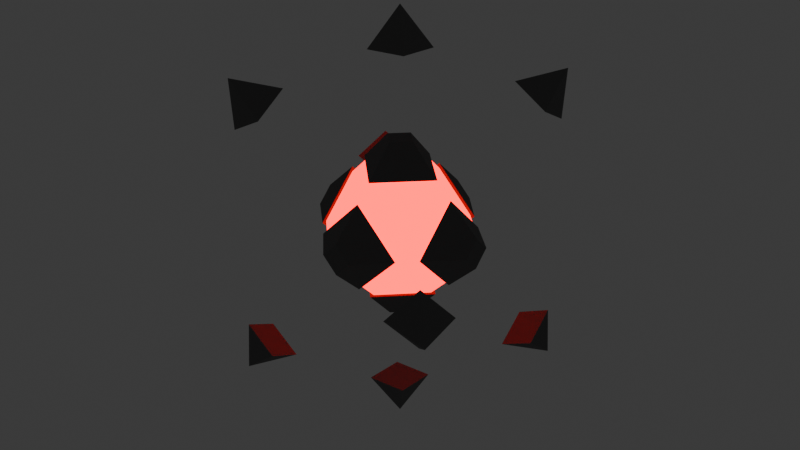 # Source: FlyingEnemyCore.blend  (saved by Blender 4.0.36; exported with 4.5.12 LTS)
import bpy
from mathutils import Matrix  # noqa: F401  (used for matrix-valued properties, if any)

bpy.ops.wm.read_factory_settings(use_empty=True)
scene = bpy.context.scene
scene.name = 'Scene'

# ---- collections
col_collection = bpy.data.collections.new('Collection'); scene.collection.children.link(col_collection)

# ---- materials (node trees are filled in below, after node groups)
mat_core_centre = bpy.data.materials.new('Core_Centre')
mat_core_centre.use_transparent_shadow = False
mat_core_shell = bpy.data.materials.new('Core_Shell')
mat_core_shell.use_transparent_shadow = False

# ---- material node trees
mat_core_centre.use_nodes = True; mat_core_centre.node_tree.nodes.clear()
_N = mat_core_centre.node_tree.nodes; _L = mat_core_centre.node_tree.links
n0 = _N.new('ShaderNodeBsdfPrincipled'); n0.name = 'Principled BSDF'; n0.location = (10, 300)
n0.inputs[0].default_value = (0.8002, 0.0006201, 0.0, 1.0)
n0.inputs[2].default_value = 1.0
n0.inputs[3].default_value = 1.45
n0.inputs[27].default_value = (1.0, 0.0, 0.001523, 1.0)
n0.inputs[28].default_value = 5.0
n1 = _N.new('ShaderNodeOutputMaterial'); n1.name = 'Material Output'; n1.location = (300, 300)
_L.new(n0.outputs[0], n1.inputs[0])
n1.is_active_output = True
mat_core_shell.use_nodes = True; mat_core_shell.node_tree.nodes.clear()
_N = mat_core_shell.node_tree.nodes; _L = mat_core_shell.node_tree.links
n0 = _N.new('ShaderNodeBsdfPrincipled'); n0.name = 'Principled BSDF'; n0.location = (10, 300)
n0.inputs[0].default_value = (0.1373, 0.1373, 0.1373, 1.0)
n0.inputs[2].default_value = 1.0
n0.inputs[3].default_value = 1.45
n1 = _N.new('ShaderNodeOutputMaterial'); n1.name = 'Material Output'; n1.location = (300, 300)
_L.new(n0.outputs[0], n1.inputs[0])
n1.is_active_output = True

# ---- world
world_world = bpy.data.worlds.new('World'); scene.world = world_world
world_world.use_nodes = True; world_world.node_tree.nodes.clear()
_N = world_world.node_tree.nodes; _L = world_world.node_tree.links
n0 = _N.new('ShaderNodeOutputWorld'); n0.name = 'World Output'; n0.location = (300, 300)
n1 = _N.new('ShaderNodeBackground'); n1.name = 'Background'; n1.location = (10, 300)
n1.inputs[0].default_value = (0.05088, 0.05088, 0.05088, 1.0)
_L.new(n1.outputs[0], n0.inputs[0])
n0.is_active_output = True
world_world.color = (0.05088, 0.05088, 0.05088)
world_world.use_sun_shadow = False
world_world.sun_shadow_jitter_overblur = 0.0

# ---- meshes
me_sphere = bpy.data.meshes.new('Sphere')
me_sphere.from_pydata([(0.6054, -0.4469, -8.649e-08), (0.6054, -4.344e-08, -0.4469), (0.6054, 0.4469, -8.649e-08), (0.6054, -1.285e-08, 0.4469), (-0.6054, -0.4469, -8.649e-08), (-0.6054, -4.344e-08, -0.4469), (-0.6054, 0.4469, -8.649e-08), (-0.6054, -1.285e-08, 0.4469), (0.4469, 0.6054, -9.455e-08), (8.547e-08, 0.6054, -0.4469), (-0.4469, 0.6054, -9.455e-08), (5.487e-08, 0.6054, 0.4469), (0.4469, -0.6054, -9.455e-08), (6.259e-09, -0.6054, -0.4469), (-0.4469, -0.6054, -9.455e-08), (-2.434e-08, -0.6054, 0.4469), (0.4469, -6.78e-08, -0.6054), (9.281e-08, -0.4469, -0.6054), (-0.4469, -1.069e-07, -0.6054), (6.606e-08, 0.4469, -0.6054), (0.4469, -6.79e-08, 0.6054), (-1.337e-08, -0.4469, 0.6054), (-0.4469, -1.07e-07, 0.6054), (-4.012e-08, 0.4469, 0.6054), (0.9145, -4.88e-08, -0.1558), (0.9145, 0.1558, -4.763e-08), (0.9145, -3.813e-08, 0.1558), (0.9145, -0.1558, -4.763e-08), (-0.9145, -0.1558, -4.763e-08), (-0.9145, -3.813e-08, 0.1558), (-0.9145, 0.1558, -4.763e-08), (-0.9145, -4.88e-08, -0.1558), (1.188e-07, 0.9145, -0.1558), (-0.1558, 0.9145, -5.587e-08), (1.081e-07, 0.9145, 0.1558), (0.1558, 0.9145, -5.587e-08), (0.1558, -0.9145, -5.587e-08), (-2.573e-08, -0.9145, 0.1558), (-0.1558, -0.9145, -5.587e-08), (-1.506e-08, -0.9145, -0.1558), (1.191e-07, -0.1558, -0.9145), (-0.1558, -5.474e-08, -0.9145), (1.098e-07, 0.1558, -0.9145), (0.1558, -4.111e-08, -0.9145), (0.1558, -4.115e-08, 0.9145), (-3.345e-08, 0.1558, 0.9145), (-0.1558, -5.477e-08, 0.9145), (-2.412e-08, -0.1558, 0.9145), (0.0, 0.8346, -0.1654), (-0.1654, 0.8346, -2.958e-08), (0.0, 0.8346, 0.1654), (0.1654, 0.8346, -9.861e-09), (0.8346, 0.1654, -4.974e-08), (0.8346, -3.648e-08, 0.1654), (0.8346, -0.1654, -6.947e-08), (0.8346, -3.648e-08, -0.1654), (-7.296e-08, -0.8346, -0.1654), (0.1654, -0.8346, -1.093e-07), (-7.296e-08, -0.8346, 0.1654), (-0.1654, -0.8346, -1.291e-07), (-0.1654, 2.169e-08, -0.8346), (0.0, 0.1654, -0.8346), (0.1654, -7.231e-09, -0.8346), (-1.446e-08, -0.1654, -0.8346), (-1.446e-08, -0.1654, 0.8346), (0.1654, -7.231e-09, 0.8346), (0.0, 0.1654, 0.8346), (-0.1654, 2.169e-08, 0.8346), (-0.8346, 0.1654, -1.492e-07), (-0.8346, 1.094e-07, -0.1654), (-0.8346, -0.1654, -1.69e-07), (-0.8346, 1.094e-07, 0.1654)], [], [(67, 66, 50, 49, 68, 71), (60, 63, 56, 59, 70, 69), (63, 62, 55, 54, 57, 56), (59, 58, 64, 67, 71, 70), (54, 53, 65, 64, 58, 57), (61, 60, 69, 68, 49, 48), (66, 65, 53, 52, 51, 50), (0, 27, 26, 3), (3, 26, 25, 2), (1, 0, 3, 2), (6, 5, 31, 30), (1, 24, 27, 0), (10, 33, 32, 9), (4, 7, 29, 28), (5, 6, 7, 4), (7, 6, 30, 29), (5, 4, 28, 31), (8, 35, 34, 11), (11, 34, 33, 10), (9, 8, 11, 10), (14, 13, 39, 38), (9, 32, 35, 8), (18, 41, 40, 17), (12, 15, 37, 36), (13, 14, 15, 12), (15, 14, 38, 37), (13, 12, 36, 39), (16, 43, 42, 19), (19, 42, 41, 18), (17, 16, 19, 18), (22, 21, 47, 46), (17, 40, 43, 16), (20, 23, 45, 44), (21, 22, 23, 20), (23, 22, 46, 45), (21, 20, 44, 47), (24, 25, 26, 27), (28, 29, 30, 31), (32, 33, 34, 35), (36, 37, 38, 39), (40, 41, 42, 43), (44, 45, 46, 47), (2, 25, 24, 1), (48, 49, 50, 51), (52, 53, 54, 55), (56, 57, 58, 59), (60, 61, 62, 63), (64, 65, 66, 67), (68, 69, 70, 71), (62, 61, 48, 51, 52, 55)])
me_sphere.polygons.foreach_set('material_index', [0, 0, 0, 0, 0, 0, 0, 1, 1, 1, 1, 1, 1, 1, 1, 1, 1, 1, 1, 1, 1, 1, 1, 1, 1, 1, 1, 1, 1, 1, 1, 1, 1, 1, 1, 1, 1, 1, 1, 1, 1, 1, 1, 0, 0, 0, 0, 0, 0, 0])
_uv = me_sphere.uv_layers.new(name='UVMap')
_uv.uv.foreach_set('vector', [0.8957, 0.9173, 0.8543, 0.9173, 0.7707, 0.5827, 0.7914, 0.5, 0.9586, 0.5, 0.9793, 0.5827, 0.1043, 0.08272, 0.1457, 0.08272, 0.2293, 0.4173, 0.2086, 0.5, 0.04136, 0.5, 0.02068, 0.4173, 0.3543, 0.08272, 0.3957, 0.08272, 0.4793, 0.4173, 0.4586, 0.5, 0.2914, 0.5, 0.2707, 0.4173, 0.2086, 0.5, 0.2293, 0.5827, 0.1457, 0.9173, 0.1043, 0.9173, 0.02068, 0.5827, 0.04136, 0.5, 0.4586, 0.5, 0.4793, 0.5827, 0.3957, 0.9173, 0.3543, 0.9173, 0.2707, 0.5827, 0.2914, 0.5, 0.8543, 0.08272, 0.8957, 0.08272, 0.9793, 0.4173, 0.9586, 0.5, 0.7914, 0.5, 0.7707, 0.4173, 0.6457, 0.9173, 0.6043, 0.9173, 0.5207, 0.5827, 0.5414, 0.5, 0.7086, 0.5, 0.7293, 0.5827, 0.25, 0.01, 0.25, 0.1663, 0.1663, 0.25, 0.01, 0.25, 0.01, 0.25, 0.1663, 0.25, 0.25, 0.3337, 0.25, 0.49, 0.99, 0.25, 0.75, 0.01, 0.51, 0.25, 0.75, 0.49, 0.25, 0.49, 0.49, 0.25, 0.3337, 0.25, 0.25, 0.3337, 0.49, 0.25, 0.3337, 0.25, 0.25, 0.1663, 0.25, 0.01, 0.25, 0.49, 0.25, 0.3337, 0.3337, 0.25, 0.49, 0.25, 0.25, 0.01, 0.01, 0.25, 0.1663, 0.25, 0.25, 0.1663, 0.99, 0.25, 0.75, 0.49, 0.51, 0.25, 0.75, 0.01, 0.01, 0.25, 0.25, 0.49, 0.25, 0.3337, 0.1663, 0.25, 0.49, 0.25, 0.25, 0.01, 0.25, 0.1663, 0.3337, 0.25, 0.25, 0.01, 0.25, 0.1663, 0.1663, 0.25, 0.01, 0.25, 0.01, 0.25, 0.1663, 0.25, 0.25, 0.3337, 0.25, 0.49, 0.99, 0.25, 0.75, 0.01, 0.51, 0.25, 0.75, 0.49, 0.25, 0.49, 0.49, 0.25, 0.3337, 0.25, 0.25, 0.3337, 0.49, 0.25, 0.3337, 0.25, 0.25, 0.1663, 0.25, 0.01, 0.25, 0.49, 0.25, 0.3337, 0.3337, 0.25, 0.49, 0.25, 0.25, 0.01, 0.01, 0.25, 0.1663, 0.25, 0.25, 0.1663, 0.99, 0.25, 0.75, 0.49, 0.51, 0.25, 0.75, 0.01, 0.01, 0.25, 0.25, 0.49, 0.25, 0.3337, 0.1663, 0.25, 0.49, 0.25, 0.25, 0.01, 0.25, 0.1663, 0.3337, 0.25, 0.25, 0.01, 0.25, 0.1663, 0.1663, 0.25, 0.01, 0.25, 0.01, 0.25, 0.1663, 0.25, 0.25, 0.3337, 0.25, 0.49, 0.99, 0.25, 0.75, 0.01, 0.51, 0.25, 0.75, 0.49, 0.25, 0.49, 0.49, 0.25, 0.3337, 0.25, 0.25, 0.3337, 0.49, 0.25, 0.3337, 0.25, 0.25, 0.1663, 0.25, 0.01, 0.25, 0.01, 0.01, 0.25, 0.1663, 0.25, 0.25, 0.1663, 0.99, 0.25, 0.75, 0.49, 0.51, 0.25, 0.75, 0.01, 0.01, 0.25, 0.25, 0.49, 0.25, 0.3337, 0.1663, 0.25, 0.49, 0.25, 0.25, 0.01, 0.25, 0.1663, 0.3337, 0.25, 0.3337, 0.25, 0.25, 0.3337, 0.1663, 0.25, 0.25, 0.1663, 0.25, 0.1663, 0.1663, 0.25, 0.25, 0.3337, 0.3337, 0.25, 0.3337, 0.25, 0.25, 0.3337, 0.1663, 0.25, 0.25, 0.1663, 0.25, 0.1663, 0.1663, 0.25, 0.25, 0.3337, 0.3337, 0.25, 0.3337, 0.25, 0.25, 0.3337, 0.1663, 0.25, 0.25, 0.1663, 0.25, 0.1663, 0.1663, 0.25, 0.25, 0.3337, 0.3337, 0.25, 0.25, 0.49, 0.25, 0.3337, 0.3337, 0.25, 0.49, 0.25, 0.7293, 0.4173, 0.7914, 0.5, 0.7707, 0.5827, 0.7086, 0.5, 0.5414, 0.5, 0.5207, 0.5827, 0.4586, 0.5, 0.4793, 0.4173, 0.2293, 0.4173, 0.2914, 0.5, 0.2707, 0.5827, 0.2086, 0.5, 0.1043, 0.08272, 0.8543, 0.08272, 0.6043, 0.08272, 0.3543, 0.08272, 0.1457, 0.9173, 0.3957, 0.9173, 0.6457, 0.9173, 0.8957, 0.9173, 0.9586, 0.5, 0.9793, 0.4173, 0.04136, 0.5, 0.02068, 0.5827, 0.6043, 0.08272, 0.6457, 0.08272, 0.7293, 0.4173, 0.7086, 0.5, 0.5414, 0.5, 0.5207, 0.4173])
me_sphere.materials.append(mat_core_centre)
me_sphere.materials.append(mat_core_shell)
me_sphere.update()
me_cube_007 = bpy.data.meshes.new('Cube.007')
me_cube_007.from_pydata([(-1.286, 0.3, -1.237), (-1.515, -5.481e-08, -1.044), (-1.543, 2.733e-09, -1.543), (-1.056, -2.011e-08, -1.43), (-1.286, -0.3, -1.237), (-1.286, 0.3, 1.237), (-1.515, -5.481e-08, 1.044), (-1.286, -0.3, 1.237), (-1.056, -2.011e-08, 1.43), (-1.543, 2.733e-09, 1.543), (1.286, -0.3, 1.237), (1.515, 5.481e-08, 1.044), (1.543, 5.687e-08, 1.543), (1.056, 2.011e-08, 1.43), (1.286, 0.3, 1.237), (1.286, -0.3, -1.237), (1.515, 5.481e-08, -1.044), (1.543, 5.687e-08, -1.543), (1.056, 2.011e-08, -1.43), (1.286, 0.3, -1.237)], [], [(0, 1, 4, 3), (0, 2, 1), (3, 2, 0), (4, 2, 3), (1, 2, 4), (5, 6, 9), (6, 7, 9), (5, 8, 7, 6), (7, 8, 9), (8, 5, 9), (10, 13, 14, 11), (10, 11, 12), (13, 10, 12), (14, 13, 12), (11, 14, 12), (15, 16, 19, 18), (15, 17, 16), (18, 17, 15), (19, 17, 18), (16, 17, 19)])
_uv = me_cube_007.uv_layers.new(name='UVMap')
_uv.uv.foreach_set('vector', [0.75, 0.49, 0.99, 0.25, 0.75, 0.01, 0.51, 0.25, 0.25, 0.49, 0.25, 0.25, 0.49, 0.25, 0.01, 0.25, 0.25, 0.25, 0.25, 0.49, 0.25, 0.01, 0.25, 0.25, 0.01, 0.25, 0.49, 0.25, 0.25, 0.25, 0.25, 0.01, 0.25, 0.49, 0.49, 0.25, 0.25, 0.25, 0.49, 0.25, 0.25, 0.01, 0.25, 0.25, 0.75, 0.49, 0.51, 0.25, 0.75, 0.01, 0.99, 0.25, 0.25, 0.01, 0.01, 0.25, 0.25, 0.25, 0.01, 0.25, 0.25, 0.49, 0.25, 0.25, 0.75, 0.49, 0.51, 0.25, 0.75, 0.01, 0.99, 0.25, 0.25, 0.49, 0.49, 0.25, 0.25, 0.25, 0.01, 0.25, 0.25, 0.49, 0.25, 0.25, 0.25, 0.01, 0.01, 0.25, 0.25, 0.25, 0.49, 0.25, 0.25, 0.01, 0.25, 0.25, 0.75, 0.49, 0.99, 0.25, 0.75, 0.01, 0.51, 0.25, 0.25, 0.49, 0.25, 0.25, 0.49, 0.25, 0.01, 0.25, 0.25, 0.25, 0.25, 0.49, 0.25, 0.01, 0.25, 0.25, 0.01, 0.25, 0.49, 0.25, 0.25, 0.25, 0.25, 0.01])
me_cube_007.materials.append(mat_core_shell)
me_cube_007.update()
me_cube_011 = bpy.data.meshes.new('Cube.011')
me_cube_011.from_pydata([(1.286, 0.3, -1.237), (1.515, -2.836e-07, -1.044), (1.543, -2.302e-07, -1.543), (1.056, -1.795e-07, -1.43), (1.286, -0.3, -1.237), (-1.286, -0.3, 1.237), (-1.515, 2.24e-07, 1.044), (-1.286, 0.3, 1.237), (-1.056, 1.199e-07, 1.43), (-1.543, 1.706e-07, 1.543), (1.286, 0.3, 1.237), (1.515, -2.836e-07, 1.044), (1.543, -2.302e-07, 1.543), (1.056, -1.795e-07, 1.43), (1.286, -0.3, 1.237), (-1.286, -0.3, -1.237), (-1.515, 2.24e-07, -1.044), (-1.543, 1.706e-07, -1.543), (-1.056, 1.199e-07, -1.43), (-1.286, 0.3, -1.237)], [], [(0, 3, 4, 1), (0, 1, 2), (3, 0, 2), (4, 3, 2), (1, 4, 2), (5, 9, 6), (6, 9, 7), (5, 6, 7, 8), (7, 9, 8), (8, 9, 5), (10, 11, 14, 13), (10, 12, 11), (13, 12, 10), (14, 12, 13), (11, 12, 14), (15, 18, 19, 16), (15, 16, 17), (18, 15, 17), (19, 18, 17), (16, 19, 17)])
_uv = me_cube_011.uv_layers.new(name='UVMap')
_uv.uv.foreach_set('vector', [0.75, 0.49, 0.51, 0.25, 0.75, 0.01, 0.99, 0.25, 0.25, 0.49, 0.49, 0.25, 0.25, 0.25, 0.01, 0.25, 0.25, 0.49, 0.25, 0.25, 0.25, 0.01, 0.01, 0.25, 0.25, 0.25, 0.49, 0.25, 0.25, 0.01, 0.25, 0.25, 0.25, 0.49, 0.25, 0.25, 0.49, 0.25, 0.49, 0.25, 0.25, 0.25, 0.25, 0.01, 0.75, 0.49, 0.99, 0.25, 0.75, 0.01, 0.51, 0.25, 0.25, 0.01, 0.25, 0.25, 0.01, 0.25, 0.01, 0.25, 0.25, 0.25, 0.25, 0.49, 0.75, 0.49, 0.99, 0.25, 0.75, 0.01, 0.51, 0.25, 0.25, 0.49, 0.25, 0.25, 0.49, 0.25, 0.01, 0.25, 0.25, 0.25, 0.25, 0.49, 0.25, 0.01, 0.25, 0.25, 0.01, 0.25, 0.49, 0.25, 0.25, 0.25, 0.25, 0.01, 0.75, 0.49, 0.51, 0.25, 0.75, 0.01, 0.99, 0.25, 0.25, 0.49, 0.49, 0.25, 0.25, 0.25, 0.01, 0.25, 0.25, 0.49, 0.25, 0.25, 0.25, 0.01, 0.01, 0.25, 0.25, 0.25, 0.49, 0.25, 0.25, 0.01, 0.25, 0.25])
me_cube_011.materials.append(mat_core_shell)
me_cube_011.update()

# ---- objects
ob_sphere = bpy.data.objects.new('Sphere', me_sphere)
ob_shard_003 = bpy.data.objects.new('Shard.003', me_cube_007)
ob_shard_007 = bpy.data.objects.new('Shard.007', me_cube_011)

# ---- transforms, parenting, visibility, modifiers, constraints
ob_sphere.location = (0.0, 0.0, 0.0)
ob_shard_003.parent = ob_sphere
ob_shard_003.location = (0.0, 0.0, 0.0)
ob_shard_003.rotation_euler = (0.0, -0.0, 0.7854)
ob_shard_007.parent = ob_sphere
ob_shard_007.location = (0.0, 0.0, 0.0)
ob_shard_007.rotation_euler = (0.0, 0.7854, 2.356)

# ---- collection membership
col_collection.objects.link(ob_sphere)
col_collection.objects.link(ob_shard_003)
col_collection.objects.link(ob_shard_007)

# ---- scene / render settings (as saved in the file)
scene.frame_start = 1; scene.frame_end = 250; scene.frame_set(1)
scene.render.engine = 'BLENDER_EEVEE_NEXT'
scene.cycles.sampling_pattern = 'TABULATED_SOBOL'
scene.eevee.use_gtao = True
bpy.context.view_layer.update()

# ---- added for rendering (the .blend has no active camera): camera
cam_auto = bpy.data.cameras.new('AutoCamera')
cam_auto.lens = 50.0
cam_auto.sensor_width = 36.0
cam_auto.clip_end = 1000.0
ob_auto_camera = bpy.data.objects.new('AutoCamera', cam_auto)
scene.collection.objects.link(ob_auto_camera)
ob_auto_camera.location = (6.1156, -7.33872, 4.89248)
ob_auto_camera.rotation_euler = (1.09748, -7.21219e-08, 0.694738)
scene.camera = ob_auto_camera
bpy.context.view_layer.update()
